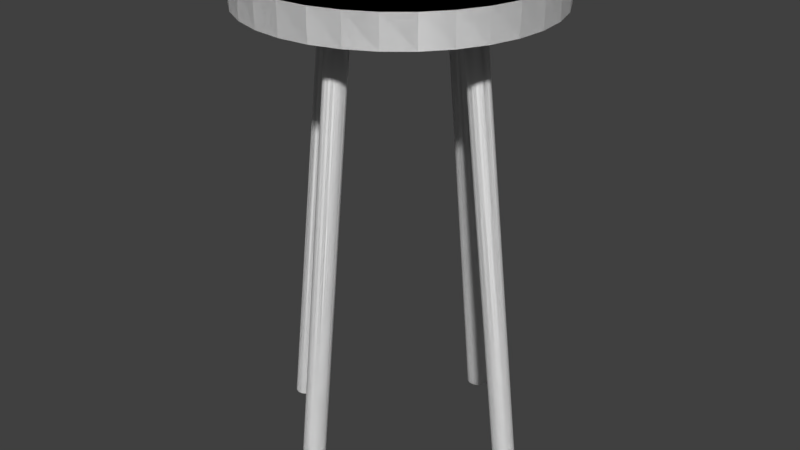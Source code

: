# Source: Barstool.blend  (saved by Blender 2.79.0; exported with 4.5.12 LTS)
import bpy
from mathutils import Matrix  # noqa: F401  (used for matrix-valued properties, if any)

bpy.ops.wm.read_factory_settings(use_empty=True)
scene = bpy.context.scene
scene.name = 'Scene'

# ---- collections
col_collection_1 = bpy.data.collections.new('Collection 1'); scene.collection.children.link(col_collection_1)

# ---- materials (node trees are filled in below, after node groups)
mat_c__lbremasteredrequiem_pc_nzp_models_vmodels_karambit2 = bpy.data.materials.new('C:\\lbremasteredrequiem\\pc\\nzp\\models\\VModels\\karambit2')
mat_c__lbremasteredrequiem_pc_nzp_models_vmodels_karambit2.alpha_threshold = 0.0
mat_c__lbremasteredrequiem_pc_nzp_models_vmodels_karambit2.use_transparent_shadow = False
mat_c__lbremasteredrequiem_pc_nzp_models_vmodels_karambit2.diffuse_color = (1.0, 1.0, 1.0, 1.0)
mat_c__lbremasteredrequiem_pc_nzp_models_vmodels_karambit2.roughness = 0.5

# ---- material node trees

# ---- world
world_world = bpy.data.worlds.new('World'); scene.world = world_world
world_world.color = (0.05088, 0.05088, 0.05088)
world_world.use_sun_shadow = False
world_world.sun_shadow_jitter_overblur = 0.0
world_world.cycles.sampling_method = 'MANUAL'

# ---- meshes
me_c__lbremasteredrequiem_pc_nzp_models_vmodels_karambit2 = bpy.data.meshes.new('C:\\lbremasteredrequiem\\pc\\nzp\\models\\VModels\\karambit2')
me_c__lbremasteredrequiem_pc_nzp_models_vmodels_karambit2.from_pydata([(-0.004532, 1.005, 1.637), (-0.004532, 1.005, 1.431), (-0.004532, 1.005, 1.431), (-0.004532, 1.005, 1.637), (0.1906, 0.9861, 1.431), (0.1906, 0.9861, 1.637), (0.3782, 0.9291, 1.431), (0.3782, 0.9291, 1.637), (0.551, 0.8367, 1.431), (0.551, 0.8367, 1.637), (0.7026, 0.7124, 1.431), (0.7026, 0.7124, 1.637), (0.8269, 0.5608, 1.431), (0.8269, 0.5608, 1.637), (0.9193, 0.3879, 1.431), (0.9193, 0.3879, 1.637), (0.9763, 0.2004, 1.431), (0.9763, 0.2004, 1.637), (0.9955, 0.005265, 1.431), (0.9955, 0.005265, 1.637), (0.9763, -0.1898, 1.431), (0.9763, -0.1898, 1.637), (0.9193, -0.3774, 1.431), (0.9193, -0.3774, 1.637), (0.8269, -0.5503, 1.431), (0.8269, -0.5503, 1.637), (0.7026, -0.7018, 1.431), (0.7026, -0.7018, 1.637), (0.551, -0.8262, 1.431), (0.551, -0.8262, 1.637), (0.3782, -0.9186, 1.431), (0.3782, -0.9186, 1.637), (0.1906, -0.9755, 1.431), (0.1906, -0.9755, 1.637), (-0.004532, -0.9947, 1.431), (-0.004532, -0.9947, 1.637), (-0.1996, -0.9755, 1.431), (-0.1996, -0.9755, 1.637), (-0.3872, -0.9186, 1.431), (-0.3872, -0.9186, 1.637), (-0.5601, -0.8262, 1.431), (-0.5601, -0.8262, 1.637), (-0.7116, -0.7018, 1.431), (-0.7116, -0.7018, 1.637), (-0.836, -0.5503, 1.431), (-0.836, -0.5503, 1.637), (-0.9284, -0.3774, 1.431), (-0.9284, -0.3774, 1.637), (-0.9853, -0.1898, 1.431), (-0.9853, -0.1898, 1.637), (-1.005, 0.005266, 1.431), (-1.005, 0.005266, 1.637), (-0.9853, 0.2004, 1.431), (-0.9853, 0.2004, 1.637), (-0.9284, 0.3879, 1.431), (-0.9284, 0.3879, 1.637), (-0.836, 0.5608, 1.431), (-0.836, 0.5608, 1.637), (-0.7116, 0.7124, 1.431), (-0.7116, 0.7124, 1.637), (-0.5601, 0.8367, 1.431), (-0.5601, 0.8367, 1.637), (-0.3872, 0.9291, 1.431), (-0.3872, 0.9291, 1.637), (-0.1996, 0.9861, 1.431), (-0.1996, 0.9861, 1.637), (0.1906, 0.9861, 1.431), (0.1906, 0.9861, 1.637), (0.3782, 0.9291, 1.431), (0.3782, 0.9291, 1.637), (0.551, 0.8367, 1.431), (0.551, 0.8367, 1.637), (0.7026, 0.7124, 1.431), (0.7026, 0.7124, 1.637), (0.8269, 0.5608, 1.431), (0.8269, 0.5608, 1.637), (0.9193, 0.3879, 1.431), (0.9193, 0.3879, 1.637), (0.9763, 0.2004, 1.431), (0.9763, 0.2004, 1.637), (0.9955, 0.005265, 1.431), (0.9955, 0.005265, 1.637), (0.9763, -0.1898, 1.431), (0.9763, -0.1898, 1.637), (0.9193, -0.3774, 1.431), (0.9193, -0.3774, 1.637), (0.8269, -0.5503, 1.431), (0.8269, -0.5503, 1.637), (0.7026, -0.7018, 1.431), (0.7026, -0.7018, 1.637), (0.551, -0.8262, 1.431), (0.551, -0.8262, 1.637), (0.3782, -0.9186, 1.431), (0.3782, -0.9186, 1.637), (0.1906, -0.9755, 1.431), (0.1906, -0.9755, 1.637), (-0.004532, -0.9947, 1.431), (-0.004532, -0.9947, 1.637), (-0.1996, -0.9755, 1.431), (-0.1996, -0.9755, 1.637), (-0.3872, -0.9186, 1.431), (-0.3872, -0.9186, 1.637), (-0.5601, -0.8262, 1.431), (-0.5601, -0.8262, 1.637), (-0.7116, -0.7018, 1.431), (-0.7116, -0.7018, 1.637), (-0.836, -0.5503, 1.431), (-0.836, -0.5503, 1.637), (-0.9284, -0.3774, 1.431), (-0.9284, -0.3774, 1.637), (-0.9853, -0.1898, 1.431), (-0.9853, -0.1898, 1.637), (-1.005, 0.005266, 1.431), (-1.005, 0.005266, 1.637), (-0.9853, 0.2004, 1.431), (-0.9853, 0.2004, 1.637), (-0.9284, 0.3879, 1.431), (-0.9284, 0.3879, 1.637), (-0.836, 0.5608, 1.431), (-0.836, 0.5608, 1.637), (-0.7116, 0.7124, 1.431), (-0.7116, 0.7124, 1.637), (-0.5601, 0.8367, 1.431), (-0.5601, 0.8367, 1.637), (-0.3872, 0.9291, 1.431), (-0.3872, 0.9291, 1.637), (-0.1996, 0.9861, 1.431), (-0.1996, 0.9861, 1.637), (-0.5499, 0.07457, 1.432), (-0.9306, 0.07457, -1.761), (-0.9306, 0.07457, -1.761), (-0.5499, 0.07457, 1.432), (-0.9164, 0.07317, -1.761), (-0.5357, 0.07317, 1.432), (-0.9027, 0.06902, -1.761), (-0.522, 0.06902, 1.432), (-0.8901, 0.06228, -1.761), (-0.5094, 0.06228, 1.432), (-0.879, 0.05321, -1.761), (-0.4983, 0.05321, 1.432), (-0.87, 0.04216, -1.761), (-0.4893, 0.04216, 1.432), (-0.8632, 0.02955, -1.761), (-0.4825, 0.02955, 1.432), (-0.8591, 0.01587, -1.761), (-0.4784, 0.01587, 1.432), (-0.8577, 0.001641, -1.761), (-0.477, 0.001641, 1.432), (-0.8591, -0.01259, -1.761), (-0.4784, -0.01259, 1.432), (-0.8632, -0.02627, -1.761), (-0.4825, -0.02627, 1.432), (-0.87, -0.03888, -1.761), (-0.4893, -0.03888, 1.432), (-0.879, -0.04993, -1.761), (-0.4983, -0.04993, 1.432), (-0.8901, -0.059, -1.761), (-0.5094, -0.059, 1.432), (-0.9027, -0.06573, -1.761), (-0.522, -0.06573, 1.432), (-0.9164, -0.06988, -1.761), (-0.5357, -0.06988, 1.432), (-0.9306, -0.07129, -1.761), (-0.5499, -0.07129, 1.432), (-0.9448, -0.06988, -1.761), (-0.5641, -0.06988, 1.432), (-0.9585, -0.06573, -1.761), (-0.5778, -0.06573, 1.432), (-0.9711, -0.059, -1.761), (-0.5904, -0.059, 1.432), (-0.9822, -0.04993, -1.761), (-0.6015, -0.04993, 1.432), (-0.9912, -0.03888, -1.761), (-0.6105, -0.03888, 1.432), (-0.998, -0.02627, -1.761), (-0.6173, -0.02627, 1.432), (-1.002, -0.01259, -1.761), (-0.6214, -0.01259, 1.432), (-1.004, 0.001641, -1.761), (-0.6228, 0.001641, 1.432), (-1.002, 0.01587, -1.761), (-0.6214, 0.01587, 1.432), (-0.998, 0.02955, -1.761), (-0.6173, 0.02955, 1.432), (-0.9912, 0.04216, -1.761), (-0.6105, 0.04216, 1.432), (-0.9822, 0.05321, -1.761), (-0.6015, 0.05321, 1.432), (-0.9711, 0.06228, -1.761), (-0.5904, 0.06228, 1.432), (-0.9585, 0.06902, -1.761), (-0.5778, 0.06902, 1.432), (-0.9448, 0.07317, -1.761), (-0.5641, 0.07317, 1.432), (-0.9164, 0.07317, -1.761), (-0.5357, 0.07317, 1.432), (-0.9027, 0.06902, -1.761), (-0.522, 0.06902, 1.432), (-0.8901, 0.06228, -1.761), (-0.5094, 0.06228, 1.432), (-0.879, 0.05321, -1.761), (-0.4983, 0.05321, 1.432), (-0.87, 0.04216, -1.761), (-0.4893, 0.04216, 1.432), (-0.8632, 0.02955, -1.761), (-0.4825, 0.02955, 1.432), (-0.8591, 0.01587, -1.761), (-0.4784, 0.01587, 1.432), (-0.8577, 0.001641, -1.761), (-0.477, 0.001641, 1.432), (-0.8591, -0.01259, -1.761), (-0.4784, -0.01259, 1.432), (-0.8632, -0.02627, -1.761), (-0.4825, -0.02627, 1.432), (-0.87, -0.03888, -1.761), (-0.4893, -0.03888, 1.432), (-0.879, -0.04993, -1.761), (-0.4983, -0.04993, 1.432), (-0.8901, -0.059, -1.761), (-0.5094, -0.059, 1.432), (-0.9027, -0.06573, -1.761), (-0.522, -0.06573, 1.432), (-0.9164, -0.06988, -1.761), (-0.5357, -0.06988, 1.432), (-0.9306, -0.07129, -1.761), (-0.5499, -0.07129, 1.432), (-0.9448, -0.06988, -1.761), (-0.5641, -0.06988, 1.432), (-0.9585, -0.06573, -1.761), (-0.5778, -0.06573, 1.432), (-0.9711, -0.059, -1.761), (-0.5904, -0.059, 1.432), (-0.9822, -0.04993, -1.761), (-0.6015, -0.04993, 1.432), (-0.9912, -0.03888, -1.761), (-0.6105, -0.03888, 1.432), (-0.998, -0.02627, -1.761), (-0.6173, -0.02627, 1.432), (-1.002, -0.01259, -1.761), (-0.6214, -0.01259, 1.432), (-1.004, 0.001641, -1.761), (-0.6228, 0.001641, 1.432), (-1.002, 0.01587, -1.761), (-0.6214, 0.01587, 1.432), (-0.998, 0.02955, -1.761), (-0.6173, 0.02955, 1.432), (-0.9912, 0.04216, -1.761), (-0.6105, 0.04216, 1.432), (-0.9822, 0.05321, -1.761), (-0.6015, 0.05321, 1.432), (-0.9711, 0.06228, -1.761), (-0.5904, 0.06228, 1.432), (-0.9585, 0.06902, -1.761), (-0.5778, 0.06902, 1.432), (-0.9448, 0.07317, -1.761), (-0.5641, 0.07317, 1.432), (0.07704, 0.5465, 1.432), (0.07642, 0.9272, -1.761), (0.07642, 0.9272, -1.761), (0.07704, 0.5465, 1.432), (0.07504, 0.913, -1.761), (0.07566, 0.5323, 1.432), (0.07091, 0.8993, -1.761), (0.07154, 0.5186, 1.432), (0.06419, 0.8867, -1.761), (0.06482, 0.506, 1.432), (0.05514, 0.8756, -1.761), (0.05577, 0.4949, 1.432), (0.04411, 0.8665, -1.761), (0.04473, 0.4858, 1.432), (0.03151, 0.8598, -1.761), (0.03213, 0.4791, 1.432), (0.01784, 0.8556, -1.761), (0.01846, 0.4749, 1.432), (0.003611, 0.8542, -1.761), (0.004234, 0.4735, 1.432), (-0.01062, 0.8555, -1.761), (-0.009995, 0.4748, 1.432), (-0.02431, 0.8597, -1.761), (-0.02368, 0.479, 1.432), (-0.03693, 0.8664, -1.761), (-0.0363, 0.4857, 1.432), (-0.04799, 0.8754, -1.761), (-0.04737, 0.4947, 1.432), (-0.05708, 0.8865, -1.761), (-0.05646, 0.5058, 1.432), (-0.06384, 0.8991, -1.761), (-0.06321, 0.5184, 1.432), (-0.06801, 0.9128, -1.761), (-0.06739, 0.5321, 1.432), (-0.06944, 0.927, -1.761), (-0.06881, 0.5463, 1.432), (-0.06806, 0.9412, -1.761), (-0.06743, 0.5605, 1.432), (-0.06393, 0.9549, -1.761), (-0.06331, 0.5742, 1.432), (-0.05721, 0.9675, -1.761), (-0.05659, 0.5868, 1.432), (-0.04816, 0.9786, -1.761), (-0.04754, 0.5979, 1.432), (-0.03712, 0.9877, -1.761), (-0.0365, 0.607, 1.432), (-0.02453, 0.9944, -1.761), (-0.0239, 0.6137, 1.432), (-0.01085, 0.9986, -1.761), (-0.01023, 0.6179, 1.432), (0.003372, 1.0, -1.761), (0.003996, 0.6193, 1.432), (0.0176, 0.9986, -1.761), (0.01823, 0.6179, 1.432), (0.03129, 0.9945, -1.761), (0.03191, 0.6138, 1.432), (0.04391, 0.9878, -1.761), (0.04453, 0.6071, 1.432), (0.05497, 0.9787, -1.761), (0.0556, 0.5981, 1.432), (0.06406, 0.9677, -1.761), (0.06469, 0.587, 1.432), (0.07082, 0.9551, -1.761), (0.07144, 0.5744, 1.432), (0.07499, 0.9414, -1.761), (0.07562, 0.5607, 1.432), (0.07504, 0.913, -1.761), (0.07566, 0.5323, 1.432), (0.07091, 0.8993, -1.761), (0.07154, 0.5186, 1.432), (0.06419, 0.8867, -1.761), (0.06482, 0.506, 1.432), (0.05514, 0.8756, -1.761), (0.05577, 0.4949, 1.432), (0.04411, 0.8665, -1.761), (0.04473, 0.4858, 1.432), (0.03151, 0.8598, -1.761), (0.03213, 0.4791, 1.432), (0.01784, 0.8556, -1.761), (0.01846, 0.4749, 1.432), (0.003611, 0.8542, -1.761), (0.004234, 0.4735, 1.432), (-0.01062, 0.8555, -1.761), (-0.009995, 0.4748, 1.432), (-0.02431, 0.8597, -1.761), (-0.02368, 0.479, 1.432), (-0.03693, 0.8664, -1.761), (-0.0363, 0.4857, 1.432), (-0.04799, 0.8754, -1.761), (-0.04737, 0.4947, 1.432), (-0.05708, 0.8865, -1.761), (-0.05646, 0.5058, 1.432), (-0.06384, 0.8991, -1.761), (-0.06321, 0.5184, 1.432), (-0.06801, 0.9128, -1.761), (-0.06739, 0.5321, 1.432), (-0.06944, 0.927, -1.761), (-0.06881, 0.5463, 1.432), (-0.06806, 0.9412, -1.761), (-0.06743, 0.5605, 1.432), (-0.06393, 0.9549, -1.761), (-0.06331, 0.5742, 1.432), (-0.05721, 0.9675, -1.761), (-0.05659, 0.5868, 1.432), (-0.04816, 0.9786, -1.761), (-0.04754, 0.5979, 1.432), (-0.03712, 0.9877, -1.761), (-0.0365, 0.607, 1.432), (-0.02453, 0.9944, -1.761), (-0.0239, 0.6137, 1.432), (-0.01085, 0.9986, -1.761), (-0.01023, 0.6179, 1.432), (0.003372, 1.0, -1.761), (0.003996, 0.6193, 1.432), (0.0176, 0.9986, -1.761), (0.01823, 0.6179, 1.432), (0.03129, 0.9945, -1.761), (0.03191, 0.6138, 1.432), (0.04391, 0.9878, -1.761), (0.04453, 0.6071, 1.432), (0.05497, 0.9787, -1.761), (0.0556, 0.5981, 1.432), (0.06406, 0.9677, -1.761), (0.06469, 0.587, 1.432), (0.07082, 0.9551, -1.761), (0.07144, 0.5744, 1.432), (0.07499, 0.9414, -1.761), (0.07562, 0.5607, 1.432), (-0.07051, -0.5354, 1.432), (-0.06773, -0.9161, -1.761), (-0.06773, -0.9161, -1.761), (-0.07051, -0.5354, 1.432), (-0.06644, -0.9018, -1.761), (-0.06921, -0.5211, 1.432), (-0.06239, -0.8881, -1.761), (-0.06516, -0.5074, 1.432), (-0.05574, -0.8755, -1.761), (-0.05852, -0.4948, 1.432), (-0.04675, -0.8643, -1.761), (-0.04953, -0.4837, 1.432), (-0.03577, -0.8552, -1.761), (-0.03854, -0.4745, 1.432), (-0.02321, -0.8484, -1.761), (-0.02598, -0.4677, 1.432), (-0.009557, -0.8441, -1.761), (-0.01233, -0.4634, 1.432), (0.00466, -0.8426, -1.761), (0.001882, -0.4619, 1.432), (0.0189, -0.8439, -1.761), (0.01612, -0.4632, 1.432), (0.03261, -0.848, -1.761), (0.02983, -0.4673, 1.432), (0.04526, -0.8546, -1.761), (0.04249, -0.4739, 1.432), (0.05638, -0.8636, -1.761), (0.0536, -0.4829, 1.432), (0.06553, -0.8746, -1.761), (0.06275, -0.4939, 1.432), (0.07236, -0.8871, -1.761), (0.06958, -0.5064, 1.432), (0.07661, -0.9008, -1.761), (0.07383, -0.5201, 1.432), (0.07812, -0.915, -1.761), (0.07534, -0.5343, 1.432), (0.07682, -0.9292, -1.761), (0.07404, -0.5486, 1.432), (0.07277, -0.9429, -1.761), (0.06999, -0.5623, 1.432), (0.06612, -0.9556, -1.761), (0.06334, -0.5749, 1.432), (0.05713, -0.9667, -1.761), (0.05436, -0.586, 1.432), (0.04615, -0.9759, -1.761), (0.04337, -0.5952, 1.432), (0.03359, -0.9827, -1.761), (0.03081, -0.602, 1.432), (0.01994, -0.987, -1.761), (0.01716, -0.6063, 1.432), (0.005724, -0.9885, -1.761), (0.002946, -0.6078, 1.432), (-0.008513, -0.9872, -1.761), (-0.01129, -0.6065, 1.432), (-0.02222, -0.9831, -1.761), (-0.025, -0.6024, 1.432), (-0.03488, -0.9765, -1.761), (-0.03766, -0.5958, 1.432), (-0.046, -0.9675, -1.761), (-0.04878, -0.5868, 1.432), (-0.05515, -0.9565, -1.761), (-0.05793, -0.5758, 1.432), (-0.06198, -0.9439, -1.761), (-0.06476, -0.5632, 1.432), (-0.06623, -0.9303, -1.761), (-0.06901, -0.5496, 1.432), (-0.06644, -0.9018, -1.761), (-0.06921, -0.5211, 1.432), (-0.06239, -0.8881, -1.761), (-0.06516, -0.5074, 1.432), (-0.05574, -0.8755, -1.761), (-0.05852, -0.4948, 1.432), (-0.04675, -0.8643, -1.761), (-0.04953, -0.4837, 1.432), (-0.03577, -0.8552, -1.761), (-0.03854, -0.4745, 1.432), (-0.02321, -0.8484, -1.761), (-0.02598, -0.4677, 1.432), (-0.009557, -0.8441, -1.761), (-0.01233, -0.4634, 1.432), (0.00466, -0.8426, -1.761), (0.001882, -0.4619, 1.432), (0.0189, -0.8439, -1.761), (0.01612, -0.4632, 1.432), (0.03261, -0.848, -1.761), (0.02983, -0.4673, 1.432), (0.04526, -0.8546, -1.761), (0.04249, -0.4739, 1.432), (0.05638, -0.8636, -1.761), (0.0536, -0.4829, 1.432), (0.06553, -0.8746, -1.761), (0.06275, -0.4939, 1.432), (0.07236, -0.8871, -1.761), (0.06958, -0.5064, 1.432), (0.07661, -0.9008, -1.761), (0.07383, -0.5201, 1.432), (0.07812, -0.915, -1.761), (0.07534, -0.5343, 1.432), (0.07682, -0.9292, -1.761), (0.07404, -0.5486, 1.432), (0.07277, -0.9429, -1.761), (0.06999, -0.5623, 1.432), (0.06612, -0.9556, -1.761), (0.06334, -0.5749, 1.432), (0.05713, -0.9667, -1.761), (0.05436, -0.586, 1.432), (0.04615, -0.9759, -1.761), (0.04337, -0.5952, 1.432), (0.03359, -0.9827, -1.761), (0.03081, -0.602, 1.432), (0.01994, -0.987, -1.761), (0.01716, -0.6063, 1.432), (0.005724, -0.9885, -1.761), (0.002946, -0.6078, 1.432), (-0.008513, -0.9872, -1.761), (-0.01129, -0.6065, 1.432), (-0.02222, -0.9831, -1.761), (-0.025, -0.6024, 1.432), (-0.03488, -0.9765, -1.761), (-0.03766, -0.5958, 1.432), (-0.046, -0.9675, -1.761), (-0.04878, -0.5868, 1.432), (-0.05515, -0.9565, -1.761), (-0.05793, -0.5758, 1.432), (-0.06198, -0.9439, -1.761), (-0.06476, -0.5632, 1.432), (-0.06623, -0.9303, -1.761), (-0.06901, -0.5496, 1.432), (0.5345, -0.06785, 1.432), (0.9152, -0.06645, -1.761), (0.9152, -0.06645, -1.761), (0.5345, -0.06785, 1.432), (0.901, -0.0651, -1.761), (0.5203, -0.0665, 1.432), (0.8873, -0.061, -1.761), (0.5066, -0.0624, 1.432), (0.8746, -0.05431, -1.761), (0.4939, -0.0557, 1.432), (0.8635, -0.04528, -1.761), (0.4828, -0.04668, 1.432), (0.8544, -0.03426, -1.761), (0.4737, -0.03566, 1.432), (0.8476, -0.02168, -1.761), (0.467, -0.02307, 1.432), (0.8434, -0.008013, -1.761), (0.4628, -0.009409, 1.432), (0.842, 0.006209, -1.761), (0.4613, 0.004813, 1.432), (0.8433, 0.02044, -1.761), (0.4626, 0.01905, 1.432), (0.8474, 0.03414, -1.761), (0.4667, 0.03274, 1.432), (0.8541, 0.04677, -1.761), (0.4734, 0.04537, 1.432), (0.8632, 0.05785, -1.761), (0.4825, 0.05646, 1.432), (0.8742, 0.06696, -1.761), (0.4935, 0.06557, 1.432), (0.8868, 0.07375, -1.761), (0.5061, 0.07235, 1.432), (0.9004, 0.07795, -1.761), (0.5197, 0.07655, 1.432), (0.9147, 0.0794, -1.761), (0.534, 0.07801, 1.432), (0.9289, 0.07805, -1.761), (0.5482, 0.07666, 1.432), (0.9426, 0.07395, -1.761), (0.5619, 0.07256, 1.432), (0.9552, 0.06726, -1.761), (0.5745, 0.06587, 1.432), (0.9663, 0.05823, -1.761), (0.5856, 0.05684, 1.432), (0.9754, 0.04721, -1.761), (0.5947, 0.04582, 1.432), (0.9822, 0.03463, -1.761), (0.6015, 0.03324, 1.432), (0.9864, 0.02097, -1.761), (0.6057, 0.01957, 1.432), (0.9878, 0.006744, -1.761), (0.6072, 0.005348, 1.432), (0.9865, -0.007488, -1.761), (0.6058, -0.008884, 1.432), (0.9824, -0.02118, -1.761), (0.6017, -0.02258, 1.432), (0.9757, -0.03382, -1.761), (0.595, -0.03521, 1.432), (0.9667, -0.0449, -1.761), (0.586, -0.0463, 1.432), (0.9557, -0.05401, -1.761), (0.575, -0.05541, 1.432), (0.9431, -0.0608, -1.761), (0.5624, -0.06219, 1.432), (0.9294, -0.065, -1.761), (0.5487, -0.06639, 1.432), (0.901, -0.0651, -1.761), (0.5203, -0.0665, 1.432), (0.8873, -0.061, -1.761), (0.5066, -0.0624, 1.432), (0.8746, -0.05431, -1.761), (0.4939, -0.0557, 1.432), (0.8635, -0.04528, -1.761), (0.4828, -0.04668, 1.432), (0.8544, -0.03426, -1.761), (0.4737, -0.03566, 1.432), (0.8476, -0.02168, -1.761), (0.467, -0.02307, 1.432), (0.8434, -0.008013, -1.761), (0.4628, -0.009409, 1.432), (0.842, 0.006209, -1.761), (0.4613, 0.004813, 1.432), (0.8433, 0.02044, -1.761), (0.4626, 0.01905, 1.432), (0.8474, 0.03414, -1.761), (0.4667, 0.03274, 1.432), (0.8541, 0.04677, -1.761), (0.4734, 0.04537, 1.432), (0.8632, 0.05785, -1.761), (0.4825, 0.05646, 1.432), (0.8742, 0.06696, -1.761), (0.4935, 0.06557, 1.432), (0.8868, 0.07375, -1.761), (0.5061, 0.07235, 1.432), (0.9004, 0.07795, -1.761), (0.5197, 0.07655, 1.432), (0.9147, 0.0794, -1.761), (0.534, 0.07801, 1.432), (0.9289, 0.07805, -1.761), (0.5482, 0.07666, 1.432), (0.9426, 0.07395, -1.761), (0.5619, 0.07256, 1.432), (0.9552, 0.06726, -1.761), (0.5745, 0.06587, 1.432), (0.9663, 0.05823, -1.761), (0.5856, 0.05684, 1.432), (0.9754, 0.04721, -1.761), (0.5947, 0.04582, 1.432), (0.9822, 0.03463, -1.761), (0.6015, 0.03324, 1.432), (0.9864, 0.02097, -1.761), (0.6057, 0.01957, 1.432), (0.9878, 0.006744, -1.761), (0.6072, 0.005348, 1.432), (0.9865, -0.007488, -1.761), (0.6058, -0.008884, 1.432), (0.9824, -0.02118, -1.761), (0.6017, -0.02258, 1.432), (0.9757, -0.03382, -1.761), (0.595, -0.03521, 1.432), (0.9667, -0.0449, -1.761), (0.586, -0.0463, 1.432), (0.9557, -0.05401, -1.761), (0.575, -0.05541, 1.432), (0.9431, -0.0608, -1.761), (0.5624, -0.06219, 1.432), (0.9294, -0.065, -1.761), (0.5487, -0.06639, 1.432)], [], [(156, 157, 159, 158), (67, 0, 127, 125, 123, 121, 119, 117, 115, 113, 111, 109, 107, 105, 103, 101, 99, 97, 95, 93, 91, 89, 87, 85, 83, 81, 79, 77, 75, 73, 71, 69), (2, 3, 5, 4), (224, 225, 227, 226), (122, 123, 125, 124), (4, 5, 7, 6), (154, 155, 157, 156), (120, 121, 123, 122), (6, 7, 9, 8), (228, 229, 231, 230), (118, 119, 121, 120), (8, 9, 11, 10), (152, 153, 155, 154), (116, 117, 119, 118), (10, 11, 13, 12), (230, 231, 233, 232), (114, 115, 117, 116), (12, 13, 15, 14), (150, 151, 153, 152), (112, 113, 115, 114), (14, 15, 17, 16), (232, 233, 235, 234), (110, 111, 113, 112), (16, 17, 19, 18), (148, 149, 151, 150), (108, 109, 111, 110), (18, 19, 21, 20), (234, 235, 237, 236), (106, 107, 109, 108), (20, 21, 23, 22), (146, 147, 149, 148), (104, 105, 107, 106), (22, 23, 25, 24), (236, 237, 239, 238), (102, 103, 105, 104), (24, 25, 27, 26), (144, 145, 147, 146), (100, 101, 103, 102), (26, 27, 29, 28), (238, 239, 241, 240), (98, 99, 101, 100), (28, 29, 31, 30), (142, 143, 145, 144), (96, 97, 99, 98), (30, 31, 33, 32), (240, 241, 243, 242), (94, 95, 97, 96), (32, 33, 35, 34), (140, 141, 143, 142), (92, 93, 95, 94), (34, 35, 37, 36), (242, 243, 245, 244), (90, 91, 93, 92), (36, 37, 39, 38), (138, 139, 141, 140), (88, 89, 91, 90), (38, 39, 41, 40), (244, 245, 247, 246), (86, 87, 89, 88), (40, 41, 43, 42), (136, 137, 139, 138), (84, 85, 87, 86), (42, 43, 45, 44), (246, 247, 249, 248), (82, 83, 85, 84), (44, 45, 47, 46), (134, 135, 137, 136), (80, 81, 83, 82), (46, 47, 49, 48), (248, 249, 251, 250), (78, 79, 81, 80), (48, 49, 51, 50), (132, 133, 135, 134), (76, 77, 79, 78), (50, 51, 53, 52), (250, 251, 253, 252), (74, 75, 77, 76), (52, 53, 55, 54), (130, 131, 133, 132), (72, 73, 75, 74), (54, 55, 57, 56), (195, 128, 255, 253, 251, 249, 247, 245, 243, 241, 239, 237, 235, 233, 231, 229, 227, 225, 223, 221, 219, 217, 215, 213, 211, 209, 207, 205, 203, 201, 199, 197), (70, 71, 73, 72), (56, 57, 59, 58), (1, 66, 68, 70, 72, 74, 76, 78, 80, 82, 84, 86, 88, 90, 92, 94, 96, 98, 100, 102, 104, 106, 108, 110, 112, 114, 116, 118, 120, 122, 124, 126), (68, 69, 71, 70), (58, 59, 61, 60), (126, 127, 0, 1), (66, 67, 69, 68), (60, 61, 63, 62), (5, 3, 65, 63, 61, 59, 57, 55, 53, 51, 49, 47, 45, 43, 41, 39, 37, 35, 33, 31, 29, 27, 25, 23, 21, 19, 17, 15, 13, 11, 9, 7), (1, 0, 67, 66), (62, 63, 65, 64), (226, 227, 229, 228), (124, 125, 127, 126), (64, 65, 3, 2), (2, 4, 6, 8, 10, 12, 14, 16, 18, 20, 22, 24, 26, 28, 30, 32, 34, 36, 38, 40, 42, 44, 46, 48, 50, 52, 54, 56, 58, 60, 62, 64), (158, 159, 161, 160), (222, 223, 225, 224), (160, 161, 163, 162), (220, 221, 223, 222), (162, 163, 165, 164), (218, 219, 221, 220), (164, 165, 167, 166), (216, 217, 219, 218), (166, 167, 169, 168), (214, 215, 217, 216), (168, 169, 171, 170), (212, 213, 215, 214), (170, 171, 173, 172), (210, 211, 213, 212), (172, 173, 175, 174), (208, 209, 211, 210), (174, 175, 177, 176), (206, 207, 209, 208), (176, 177, 179, 178), (204, 205, 207, 206), (178, 179, 181, 180), (202, 203, 205, 204), (180, 181, 183, 182), (200, 201, 203, 202), (182, 183, 185, 184), (198, 199, 201, 200), (184, 185, 187, 186), (129, 194, 196, 198, 200, 202, 204, 206, 208, 210, 212, 214, 216, 218, 220, 222, 224, 226, 228, 230, 232, 234, 236, 238, 240, 242, 244, 246, 248, 250, 252, 254), (196, 197, 199, 198), (186, 187, 189, 188), (254, 255, 128, 129), (194, 195, 197, 196), (188, 189, 191, 190), (133, 131, 193, 191, 189, 187, 185, 183, 181, 179, 177, 175, 173, 171, 169, 167, 165, 163, 161, 159, 157, 155, 153, 151, 149, 147, 145, 143, 141, 139, 137, 135), (129, 128, 195, 194), (190, 191, 193, 192), (252, 253, 255, 254), (192, 193, 131, 130), (130, 132, 134, 136, 138, 140, 142, 144, 146, 148, 150, 152, 154, 156, 158, 160, 162, 164, 166, 168, 170, 172, 174, 176, 178, 180, 182, 184, 186, 188, 190, 192), (284, 285, 287, 286), (352, 353, 355, 354), (282, 283, 285, 284), (356, 357, 359, 358), (280, 281, 283, 282), (358, 359, 361, 360), (278, 279, 281, 280), (360, 361, 363, 362), (276, 277, 279, 278), (362, 363, 365, 364), (274, 275, 277, 276), (364, 365, 367, 366), (272, 273, 275, 274), (366, 367, 369, 368), (270, 271, 273, 272), (368, 369, 371, 370), (268, 269, 271, 270), (370, 371, 373, 372), (266, 267, 269, 268), (372, 373, 375, 374), (264, 265, 267, 266), (374, 375, 377, 376), (262, 263, 265, 264), (376, 377, 379, 378), (260, 261, 263, 262), (378, 379, 381, 380), (258, 259, 261, 260), (323, 256, 383, 381, 379, 377, 375, 373, 371, 369, 367, 365, 363, 361, 359, 357, 355, 353, 351, 349, 347, 345, 343, 341, 339, 337, 335, 333, 331, 329, 327, 325), (354, 355, 357, 356), (286, 287, 289, 288), (350, 351, 353, 352), (288, 289, 291, 290), (348, 349, 351, 350), (290, 291, 293, 292), (346, 347, 349, 348), (292, 293, 295, 294), (344, 345, 347, 346), (294, 295, 297, 296), (342, 343, 345, 344), (296, 297, 299, 298), (340, 341, 343, 342), (298, 299, 301, 300), (338, 339, 341, 340), (300, 301, 303, 302), (336, 337, 339, 338), (302, 303, 305, 304), (334, 335, 337, 336), (304, 305, 307, 306), (332, 333, 335, 334), (306, 307, 309, 308), (330, 331, 333, 332), (308, 309, 311, 310), (328, 329, 331, 330), (310, 311, 313, 312), (326, 327, 329, 328), (312, 313, 315, 314), (257, 322, 324, 326, 328, 330, 332, 334, 336, 338, 340, 342, 344, 346, 348, 350, 352, 354, 356, 358, 360, 362, 364, 366, 368, 370, 372, 374, 376, 378, 380, 382), (324, 325, 327, 326), (314, 315, 317, 316), (382, 383, 256, 257), (322, 323, 325, 324), (316, 317, 319, 318), (261, 259, 321, 319, 317, 315, 313, 311, 309, 307, 305, 303, 301, 299, 297, 295, 293, 291, 289, 287, 285, 283, 281, 279, 277, 275, 273, 271, 269, 267, 265, 263), (257, 256, 323, 322), (318, 319, 321, 320), (380, 381, 383, 382), (320, 321, 259, 258), (258, 260, 262, 264, 266, 268, 270, 272, 274, 276, 278, 280, 282, 284, 286, 288, 290, 292, 294, 296, 298, 300, 302, 304, 306, 308, 310, 312, 314, 316, 318, 320), (412, 413, 415, 414), (480, 481, 483, 482), (410, 411, 413, 412), (484, 485, 487, 486), (408, 409, 411, 410), (486, 487, 489, 488), (406, 407, 409, 408), (488, 489, 491, 490), (404, 405, 407, 406), (490, 491, 493, 492), (402, 403, 405, 404), (492, 493, 495, 494), (400, 401, 403, 402), (494, 495, 497, 496), (398, 399, 401, 400), (496, 497, 499, 498), (396, 397, 399, 398), (498, 499, 501, 500), (394, 395, 397, 396), (500, 501, 503, 502), (392, 393, 395, 394), (502, 503, 505, 504), (390, 391, 393, 392), (504, 505, 507, 506), (388, 389, 391, 390), (506, 507, 509, 508), (386, 387, 389, 388), (451, 384, 511, 509, 507, 505, 503, 501, 499, 497, 495, 493, 491, 489, 487, 485, 483, 481, 479, 477, 475, 473, 471, 469, 467, 465, 463, 461, 459, 457, 455, 453), (482, 483, 485, 484), (414, 415, 417, 416), (478, 479, 481, 480), (416, 417, 419, 418), (476, 477, 479, 478), (418, 419, 421, 420), (474, 475, 477, 476), (420, 421, 423, 422), (472, 473, 475, 474), (422, 423, 425, 424), (470, 471, 473, 472), (424, 425, 427, 426), (468, 469, 471, 470), (426, 427, 429, 428), (466, 467, 469, 468), (428, 429, 431, 430), (464, 465, 467, 466), (430, 431, 433, 432), (462, 463, 465, 464), (432, 433, 435, 434), (460, 461, 463, 462), (434, 435, 437, 436), (458, 459, 461, 460), (436, 437, 439, 438), (456, 457, 459, 458), (438, 439, 441, 440), (454, 455, 457, 456), (440, 441, 443, 442), (385, 450, 452, 454, 456, 458, 460, 462, 464, 466, 468, 470, 472, 474, 476, 478, 480, 482, 484, 486, 488, 490, 492, 494, 496, 498, 500, 502, 504, 506, 508, 510), (452, 453, 455, 454), (442, 443, 445, 444), (510, 511, 384, 385), (450, 451, 453, 452), (444, 445, 447, 446), (389, 387, 449, 447, 445, 443, 441, 439, 437, 435, 433, 431, 429, 427, 425, 423, 421, 419, 417, 415, 413, 411, 409, 407, 405, 403, 401, 399, 397, 395, 393, 391), (385, 384, 451, 450), (446, 447, 449, 448), (508, 509, 511, 510), (448, 449, 387, 386), (386, 388, 390, 392, 394, 396, 398, 400, 402, 404, 406, 408, 410, 412, 414, 416, 418, 420, 422, 424, 426, 428, 430, 432, 434, 436, 438, 440, 442, 444, 446, 448), (540, 541, 543, 542), (608, 609, 611, 610), (538, 539, 541, 540), (612, 613, 615, 614), (536, 537, 539, 538), (614, 615, 617, 616), (534, 535, 537, 536), (616, 617, 619, 618), (532, 533, 535, 534), (618, 619, 621, 620), (530, 531, 533, 532), (620, 621, 623, 622), (528, 529, 531, 530), (622, 623, 625, 624), (526, 527, 529, 528), (624, 625, 627, 626), (524, 525, 527, 526), (626, 627, 629, 628), (522, 523, 525, 524), (628, 629, 631, 630), (520, 521, 523, 522), (630, 631, 633, 632), (518, 519, 521, 520), (632, 633, 635, 634), (516, 517, 519, 518), (634, 635, 637, 636), (514, 515, 517, 516), (579, 512, 639, 637, 635, 633, 631, 629, 627, 625, 623, 621, 619, 617, 615, 613, 611, 609, 607, 605, 603, 601, 599, 597, 595, 593, 591, 589, 587, 585, 583, 581), (610, 611, 613, 612), (542, 543, 545, 544), (606, 607, 609, 608), (544, 545, 547, 546), (604, 605, 607, 606), (546, 547, 549, 548), (602, 603, 605, 604), (548, 549, 551, 550), (600, 601, 603, 602), (550, 551, 553, 552), (598, 599, 601, 600), (552, 553, 555, 554), (596, 597, 599, 598), (554, 555, 557, 556), (594, 595, 597, 596), (556, 557, 559, 558), (592, 593, 595, 594), (558, 559, 561, 560), (590, 591, 593, 592), (560, 561, 563, 562), (588, 589, 591, 590), (562, 563, 565, 564), (586, 587, 589, 588), (564, 565, 567, 566), (584, 585, 587, 586), (566, 567, 569, 568), (582, 583, 585, 584), (568, 569, 571, 570), (513, 578, 580, 582, 584, 586, 588, 590, 592, 594, 596, 598, 600, 602, 604, 606, 608, 610, 612, 614, 616, 618, 620, 622, 624, 626, 628, 630, 632, 634, 636, 638), (580, 581, 583, 582), (570, 571, 573, 572), (638, 639, 512, 513), (578, 579, 581, 580), (572, 573, 575, 574), (517, 515, 577, 575, 573, 571, 569, 567, 565, 563, 561, 559, 557, 555, 553, 551, 549, 547, 545, 543, 541, 539, 537, 535, 533, 531, 529, 527, 525, 523, 521, 519), (513, 512, 579, 578), (574, 575, 577, 576), (636, 637, 639, 638), (576, 577, 515, 514), (514, 516, 518, 520, 522, 524, 526, 528, 530, 532, 534, 536, 538, 540, 542, 544, 546, 548, 550, 552, 554, 556, 558, 560, 562, 564, 566, 568, 570, 572, 574, 576)])
_uv = me_c__lbremasteredrequiem_pc_nzp_models_vmodels_karambit2.uv_layers.new(name='C:\\lbremasteredrequiem\\pc\\nzp\\models\\VModels\\karambit2')
_uv.uv.foreach_set('vector', [0.8904, 0.2547, 0.8904, 0.505, 0.886, 0.5049, 0.886, 0.2546, 0.3089, 0.1399, 0.3089, 0.1702, 0.303, 0.2, 0.2914, 0.228, 0.2746, 0.2532, 0.2532, 0.2746, 0.228, 0.2914, 0.2, 0.303, 0.1702, 0.3089, 0.1399, 0.3089, 0.1102, 0.303, 0.08219, 0.2914, 0.05699, 0.2746, 0.03556, 0.2532, 0.01872, 0.228, 0.007119, 0.2, 0.001206, 0.1702, 0.001206, 0.1399, 0.007119, 0.1102, 0.01872, 0.08219, 0.03556, 0.05699, 0.05699, 0.03556, 0.08219, 0.01872, 0.1102, 0.007119, 0.1399, 0.001206, 0.1702, 0.001206, 0.1999, 0.007118, 0.228, 0.01872, 0.2532, 0.03555, 0.2746, 0.05699, 0.2914, 0.08219, 0.303, 0.1102, 0.9116, 0.8284, 0.9116, 0.8603, 0.8813, 0.8603, 0.8813, 0.8284, 0.9649, 0.5081, 0.9649, 0.7582, 0.9606, 0.758, 0.9606, 0.5079, 0.5987, 0.818, 0.5987, 0.8499, 0.5684, 0.8499, 0.5684, 0.818, 0.6722, 0.83, 0.6722, 0.8619, 0.6419, 0.8619, 0.6419, 0.83, 0.3543, 0.5649, 0.3543, 0.8154, 0.3499, 0.8152, 0.3499, 0.5648, 0.7141, 0.83, 0.7141, 0.8619, 0.6838, 0.8619, 0.6838, 0.83, 0.8789, 0.897, 0.8789, 0.929, 0.8486, 0.929, 0.8486, 0.897, 0.8972, 0.2547, 0.8972, 0.505, 0.8928, 0.5049, 0.8928, 0.2546, 0.5647, 0.8522, 0.5647, 0.8841, 0.5344, 0.8841, 0.5344, 0.8522, 0.8135, 0.8284, 0.8135, 0.8603, 0.7832, 0.8603, 0.7832, 0.8284, 0.782, 0.001325, 0.782, 0.2519, 0.7776, 0.2518, 0.7776, 0.001206, 0.4141, 0.818, 0.4141, 0.8499, 0.3838, 0.8499, 0.3838, 0.818, 0.8462, 0.897, 0.8462, 0.929, 0.8159, 0.929, 0.8159, 0.897, 0.3339, 0.5649, 0.3339, 0.8154, 0.3295, 0.8152, 0.3295, 0.5648, 0.5647, 0.8866, 0.5647, 0.9185, 0.5344, 0.9185, 0.5344, 0.8866, 0.5104, 0.8523, 0.5104, 0.8842, 0.4801, 0.8842, 0.4801, 0.8523, 0.7073, 0.001304, 0.7073, 0.2521, 0.7029, 0.252, 0.7029, 0.001206, 0.9116, 0.794, 0.9116, 0.826, 0.8813, 0.826, 0.8813, 0.794, 0.8135, 0.897, 0.8135, 0.929, 0.7832, 0.929, 0.7832, 0.897, 0.782, 0.2547, 0.782, 0.5053, 0.7776, 0.5052, 0.7776, 0.2546, 0.5104, 0.8866, 0.5104, 0.9186, 0.4801, 0.9186, 0.4801, 0.8866, 0.4141, 0.8866, 0.4141, 0.9186, 0.3838, 0.9186, 0.3838, 0.8866, 0.6462, 0.2546, 0.6462, 0.5055, 0.6419, 0.5054, 0.6419, 0.2546, 0.7468, 0.7957, 0.7468, 0.8276, 0.7165, 0.8276, 0.7165, 0.7957, 0.4681, 0.8849, 0.4681, 0.9169, 0.4378, 0.9169, 0.4378, 0.8849, 0.7005, 0.001304, 0.7005, 0.2521, 0.6962, 0.252, 0.6962, 0.001206, 0.7141, 0.8643, 0.7141, 0.8962, 0.6838, 0.8962, 0.6838, 0.8643, 0.7141, 0.8986, 0.7141, 0.9306, 0.6838, 0.9306, 0.6838, 0.8986, 0.5919, 0.3114, 0.5919, 0.5623, 0.5875, 0.5623, 0.5875, 0.3113, 0.7468, 0.8986, 0.7468, 0.9306, 0.7165, 0.9306, 0.7165, 0.8986, 0.5987, 0.8523, 0.5987, 0.8842, 0.5684, 0.8842, 0.5684, 0.8523, 0.6394, 0.00128, 0.6394, 0.2521, 0.6351, 0.2521, 0.6351, 0.001206, 0.8789, 0.8284, 0.8789, 0.8603, 0.8486, 0.8603, 0.8486, 0.8284, 0.9444, 0.794, 0.9444, 0.826, 0.9141, 0.826, 0.9141, 0.794, 0.6259, 0.2546, 0.6259, 0.5055, 0.6215, 0.5056, 0.6215, 0.2546, 0.7808, 0.7957, 0.7808, 0.8276, 0.7505, 0.8276, 0.7505, 0.7957, 0.361, 0.8178, 0.361, 0.8497, 0.3307, 0.8497, 0.3307, 0.8178, 0.4357, 0.3114, 0.4357, 0.5623, 0.4314, 0.5623, 0.4314, 0.3113, 0.7808, 0.7613, 0.7808, 0.7932, 0.7505, 0.7932, 0.7505, 0.7613, 0.8135, 0.794, 0.8135, 0.826, 0.7832, 0.826, 0.7832, 0.794, 0.558, 0.3113, 0.558, 0.5622, 0.5536, 0.5624, 0.5536, 0.3115, 0.6722, 0.7957, 0.6722, 0.8276, 0.6419, 0.8276, 0.6419, 0.7957, 0.6382, 0.8179, 0.6382, 0.8498, 0.6079, 0.8498, 0.6079, 0.8179, 0.6191, 0.3113, 0.6191, 0.5623, 0.6147, 0.5623, 0.6147, 0.3114, 0.6382, 0.8866, 0.6382, 0.9185, 0.6079, 0.9185, 0.6079, 0.8866, 0.361, 0.8864, 0.361, 0.9184, 0.3307, 0.9184, 0.3307, 0.8864, 0.7073, 0.2546, 0.7073, 0.5053, 0.7029, 0.5056, 0.7029, 0.2548, 0.5104, 0.818, 0.5104, 0.8499, 0.4801, 0.8499, 0.4801, 0.818, 0.8462, 0.794, 0.8462, 0.826, 0.8159, 0.826, 0.8159, 0.794, 0.5376, 0.3113, 0.5376, 0.5622, 0.5332, 0.5624, 0.5332, 0.3115, 0.8462, 0.8627, 0.8462, 0.8946, 0.8159, 0.8946, 0.8159, 0.8627, 0.6722, 0.8643, 0.6722, 0.8962, 0.6419, 0.8962, 0.6419, 0.8643, 0.748, 0.508, 0.748, 0.7586, 0.7437, 0.7589, 0.7437, 0.5083, 0.8462, 0.8284, 0.8462, 0.8603, 0.8159, 0.8603, 0.8159, 0.8284, 0.7808, 0.83, 0.7808, 0.8619, 0.7505, 0.8619, 0.7505, 0.83, 0.6937, 0.2546, 0.6937, 0.5053, 0.6894, 0.5056, 0.6894, 0.2548, 0.9444, 0.8284, 0.9444, 0.8603, 0.9141, 0.8603, 0.9141, 0.8284, 0.5647, 0.8179, 0.5647, 0.8498, 0.5344, 0.8498, 0.5344, 0.8179, 0.7955, 0.001206, 0.7955, 0.2517, 0.7912, 0.2521, 0.7912, 0.001607, 0.6382, 0.8522, 0.6382, 0.8841, 0.6079, 0.8841, 0.6079, 0.8522, 0.9116, 0.897, 0.9116, 0.929, 0.8813, 0.929, 0.8813, 0.897, 0.7345, 0.508, 0.7345, 0.7586, 0.7301, 0.7589, 0.7301, 0.5083, 0.7808, 0.8986, 0.7808, 0.9306, 0.7505, 0.9306, 0.7505, 0.8986, 0.7468, 0.8643, 0.7468, 0.8962, 0.7165, 0.8962, 0.7165, 0.8643, 0.5987, 0.5647, 0.5987, 0.815, 0.5943, 0.8155, 0.5943, 0.5652, 0.7468, 0.7613, 0.7468, 0.7932, 0.7165, 0.7932, 0.7165, 0.7613, 0.7832, 0.7613, 0.8151, 0.7613, 0.8151, 0.7916, 0.7832, 0.7916, 0.8023, 0.5079, 0.8023, 0.7584, 0.7979, 0.7588, 0.7979, 0.5083, 0.7141, 0.7613, 0.7141, 0.7932, 0.6838, 0.7932, 0.6838, 0.7613, 0.5684, 0.8866, 0.6003, 0.8866, 0.6003, 0.917, 0.5684, 0.917, 0.8294, 0.2546, 0.8294, 0.5047, 0.8251, 0.5052, 0.8251, 0.2551, 0.6722, 0.7613, 0.6722, 0.7932, 0.6419, 0.7932, 0.6419, 0.7613, 0.4378, 0.8179, 0.4697, 0.8179, 0.4697, 0.8482, 0.4378, 0.8482, 0.5851, 0.5647, 0.5851, 0.815, 0.5807, 0.8155, 0.5807, 0.5652, 0.7141, 0.7957, 0.7141, 0.8276, 0.6838, 0.8276, 0.6838, 0.7957, 0.8518, 0.7613, 0.8838, 0.7613, 0.8838, 0.7916, 0.8518, 0.7916, 0.8633, 0.5079, 0.8633, 0.758, 0.8589, 0.7585, 0.8589, 0.5084, 0.8135, 0.8627, 0.8135, 0.8946, 0.7832, 0.8946, 0.7832, 0.8627, 0.8175, 0.7613, 0.8494, 0.7613, 0.8494, 0.7916, 0.8175, 0.7916, 0.5528, 0.9408, 0.551, 0.9421, 0.5489, 0.9429, 0.5468, 0.9433, 0.5445, 0.9433, 0.5424, 0.9429, 0.5403, 0.9421, 0.5385, 0.9408, 0.5369, 0.9393, 0.5357, 0.9374, 0.5349, 0.9354, 0.5344, 0.9332, 0.5344, 0.931, 0.5349, 0.9288, 0.5357, 0.9268, 0.5369, 0.925, 0.5385, 0.9234, 0.5403, 0.9222, 0.5424, 0.9213, 0.5445, 0.9209, 0.5468, 0.9209, 0.5489, 0.9213, 0.551, 0.9222, 0.5528, 0.9234, 0.5544, 0.925, 0.5556, 0.9268, 0.5564, 0.9288, 0.5569, 0.931, 0.5569, 0.9332, 0.5564, 0.9354, 0.5556, 0.9374, 0.5544, 0.9393, 0.4681, 0.8506, 0.4681, 0.8825, 0.4378, 0.8825, 0.4378, 0.8506, 0.4141, 0.8523, 0.4141, 0.8842, 0.3838, 0.8842, 0.3838, 0.8523, 0.2746, 0.8734, 0.2532, 0.8949, 0.228, 0.9117, 0.2, 0.9233, 0.1702, 0.9292, 0.1399, 0.9292, 0.1102, 0.9233, 0.08219, 0.9117, 0.05699, 0.8949, 0.03556, 0.8734, 0.01872, 0.8482, 0.007118, 0.8202, 0.001206, 0.7905, 0.001206, 0.7602, 0.007119, 0.7305, 0.01872, 0.7025, 0.03556, 0.6773, 0.05699, 0.6558, 0.08219, 0.639, 0.1102, 0.6274, 0.1399, 0.6215, 0.1702, 0.6215, 0.2, 0.6274, 0.228, 0.639, 0.2532, 0.6558, 0.2746, 0.6773, 0.2914, 0.7025, 0.303, 0.7305, 0.3089, 0.7602, 0.3089, 0.7905, 0.303, 0.8202, 0.2914, 0.8482, 0.6722, 0.8987, 0.6722, 0.9306, 0.6419, 0.9306, 0.6419, 0.8987, 0.361, 0.8521, 0.361, 0.884, 0.3307, 0.884, 0.3307, 0.8521, 0.9444, 0.8627, 0.9444, 0.8946, 0.9141, 0.8946, 0.9141, 0.8627, 0.8789, 0.794, 0.8789, 0.826, 0.8486, 0.826, 0.8486, 0.794, 0.7468, 0.83, 0.7468, 0.8619, 0.7165, 0.8619, 0.7165, 0.83, 0.6191, 0.1399, 0.6191, 0.1702, 0.6132, 0.2, 0.6016, 0.228, 0.5847, 0.2532, 0.5633, 0.2746, 0.5381, 0.2914, 0.5101, 0.303, 0.4804, 0.3089, 0.4501, 0.3089, 0.4203, 0.303, 0.3923, 0.2914, 0.3671, 0.2746, 0.3457, 0.2532, 0.3289, 0.228, 0.3173, 0.2, 0.3113, 0.1702, 0.3113, 0.1399, 0.3173, 0.1102, 0.3289, 0.08219, 0.3457, 0.05699, 0.3671, 0.03556, 0.3923, 0.01872, 0.4203, 0.007119, 0.4501, 0.001206, 0.4804, 0.001206, 0.5101, 0.007118, 0.5381, 0.01872, 0.5633, 0.03555, 0.5847, 0.05699, 0.6016, 0.08219, 0.6132, 0.1102, 0.9116, 0.8627, 0.9116, 0.8946, 0.8813, 0.8946, 0.8813, 0.8627, 0.8789, 0.8627, 0.8789, 0.8946, 0.8486, 0.8946, 0.8486, 0.8627, 0.931, 0.001368, 0.931, 0.2515, 0.9267, 0.2514, 0.9267, 0.001206, 0.7808, 0.8643, 0.7808, 0.8962, 0.7505, 0.8962, 0.7505, 0.8643, 0.9444, 0.897, 0.9444, 0.929, 0.9141, 0.929, 0.9141, 0.897, 0.2746, 0.5633, 0.2532, 0.5847, 0.228, 0.6016, 0.2, 0.6132, 0.1702, 0.6191, 0.1399, 0.6191, 0.1102, 0.6132, 0.08219, 0.6016, 0.05699, 0.5847, 0.03556, 0.5633, 0.01872, 0.5381, 0.007118, 0.5101, 0.001206, 0.4804, 0.001206, 0.4501, 0.007119, 0.4203, 0.01872, 0.3923, 0.03556, 0.3671, 0.05699, 0.3457, 0.08219, 0.3289, 0.1102, 0.3173, 0.1399, 0.3113, 0.1702, 0.3113, 0.2, 0.3173, 0.228, 0.3289, 0.2532, 0.3457, 0.2746, 0.3671, 0.2914, 0.3923, 0.303, 0.4203, 0.3089, 0.4501, 0.3089, 0.4804, 0.303, 0.5101, 0.2914, 0.5381, 0.9311, 0.2547, 0.9311, 0.5049, 0.9267, 0.5047, 0.9267, 0.2546, 0.9649, 0.2547, 0.9649, 0.5048, 0.9606, 0.5047, 0.9606, 0.2546, 0.9717, 0.001373, 0.9717, 0.2515, 0.9673, 0.2513, 0.9673, 0.001206, 0.9311, 0.5081, 0.9311, 0.7582, 0.9267, 0.7581, 0.9267, 0.5079, 0.9649, 0.001373, 0.9649, 0.2515, 0.9606, 0.2513, 0.9606, 0.001206, 0.8904, 0.5081, 0.8904, 0.7584, 0.886, 0.7582, 0.886, 0.5079, 0.9243, 0.5081, 0.9243, 0.7582, 0.9199, 0.7581, 0.9199, 0.5079, 0.3407, 0.5649, 0.3407, 0.8154, 0.3363, 0.8152, 0.3363, 0.5648, 0.8972, 0.001358, 0.8972, 0.2517, 0.8928, 0.2515, 0.8928, 0.001206, 0.7752, 0.508, 0.7752, 0.7586, 0.7708, 0.7585, 0.7708, 0.5079, 0.3203, 0.5649, 0.3203, 0.8154, 0.316, 0.8152, 0.316, 0.5648, 0.7141, 0.001304, 0.7141, 0.2521, 0.7097, 0.252, 0.7097, 0.001206, 0.782, 0.508, 0.782, 0.7586, 0.7776, 0.7585, 0.7776, 0.5079, 0.6462, 0.00128, 0.6462, 0.2521, 0.6419, 0.2521, 0.6419, 0.001206, 0.6938, 0.001304, 0.6938, 0.2521, 0.6894, 0.252, 0.6894, 0.001206, 0.5987, 0.3114, 0.5987, 0.5623, 0.5943, 0.5623, 0.5943, 0.3113, 0.6327, 0.2547, 0.6327, 0.5056, 0.6283, 0.5055, 0.6283, 0.2546, 0.6259, 0.001206, 0.6259, 0.2521, 0.6215, 0.2522, 0.6215, 0.001256, 0.6055, 0.3114, 0.6055, 0.5623, 0.6011, 0.5623, 0.6011, 0.3113, 0.5512, 0.3113, 0.5512, 0.5622, 0.5468, 0.5624, 0.5468, 0.3115, 0.6123, 0.3113, 0.6123, 0.5623, 0.6079, 0.5623, 0.6079, 0.3114, 0.687, 0.2546, 0.687, 0.5053, 0.6826, 0.5056, 0.6826, 0.2548, 0.5444, 0.3113, 0.5444, 0.5622, 0.54, 0.5624, 0.54, 0.3115, 0.7073, 0.508, 0.7073, 0.7586, 0.7029, 0.7589, 0.7029, 0.5083, 0.7005, 0.2546, 0.7005, 0.5053, 0.6962, 0.5056, 0.6962, 0.2548, 0.7887, 0.5079, 0.7887, 0.7584, 0.7844, 0.7588, 0.7844, 0.5083, 0.7413, 0.508, 0.7413, 0.7586, 0.7369, 0.7589, 0.7369, 0.5083, 0.7977, 0.9318, 0.7997, 0.9326, 0.8015, 0.9339, 0.8031, 0.9354, 0.8043, 0.9373, 0.8052, 0.9393, 0.8056, 0.9415, 0.8056, 0.9437, 0.8052, 0.9459, 0.8043, 0.9479, 0.8031, 0.9497, 0.8015, 0.9513, 0.7997, 0.9525, 0.7977, 0.9534, 0.7955, 0.9538, 0.7933, 0.9538, 0.7911, 0.9534, 0.7891, 0.9525, 0.7872, 0.9513, 0.7857, 0.9497, 0.7845, 0.9479, 0.7836, 0.9459, 0.7832, 0.9437, 0.7832, 0.9415, 0.7836, 0.9393, 0.7845, 0.9373, 0.7857, 0.9354, 0.7872, 0.9339, 0.7891, 0.9326, 0.7911, 0.9318, 0.7933, 0.9314, 0.7955, 0.9314, 0.4425, 0.5647, 0.4425, 0.815, 0.4382, 0.8155, 0.4382, 0.5652, 0.7752, 0.001206, 0.7752, 0.2517, 0.7708, 0.2521, 0.7708, 0.001607, 0.8633, 0.001206, 0.8633, 0.2513, 0.8589, 0.2518, 0.8589, 0.001723, 0.8294, 0.001206, 0.8294, 0.2514, 0.8251, 0.2519, 0.8251, 0.001703, 0.4765, 0.5647, 0.4765, 0.815, 0.4721, 0.8155, 0.4721, 0.5652, 0.4271, 0.9409, 0.4252, 0.9421, 0.4232, 0.943, 0.421, 0.9434, 0.4188, 0.9434, 0.4166, 0.943, 0.4146, 0.9421, 0.4128, 0.9409, 0.4112, 0.9394, 0.41, 0.9375, 0.4091, 0.9355, 0.4087, 0.9333, 0.4087, 0.9311, 0.4091, 0.9289, 0.41, 0.9269, 0.4112, 0.925, 0.4128, 0.9235, 0.4146, 0.9223, 0.4166, 0.9214, 0.4188, 0.921, 0.421, 0.921, 0.4232, 0.9214, 0.4252, 0.9223, 0.4271, 0.9235, 0.4286, 0.925, 0.4299, 0.9269, 0.4307, 0.9289, 0.4311, 0.9311, 0.4311, 0.9333, 0.4307, 0.9355, 0.4299, 0.9375, 0.4286, 0.9394, 0.8565, 0.001206, 0.8565, 0.2513, 0.8522, 0.2518, 0.8522, 0.001723, 0.8159, 0.2546, 0.8159, 0.5047, 0.8115, 0.5052, 0.8115, 0.2551, 0.8226, 0.001206, 0.8226, 0.2514, 0.8183, 0.2519, 0.8183, 0.001703, 0.8633, 0.2546, 0.8633, 0.5047, 0.8589, 0.5052, 0.8589, 0.2551, 0.5195, 0.9214, 0.5215, 0.9223, 0.5234, 0.9235, 0.5249, 0.925, 0.5262, 0.9269, 0.527, 0.9289, 0.5274, 0.9311, 0.5274, 0.9333, 0.527, 0.9355, 0.5262, 0.9375, 0.5249, 0.9394, 0.5234, 0.9409, 0.5215, 0.9421, 0.5195, 0.943, 0.5173, 0.9434, 0.5151, 0.9434, 0.5129, 0.943, 0.5109, 0.9421, 0.5091, 0.9409, 0.5075, 0.9394, 0.5063, 0.9375, 0.5054, 0.9355, 0.505, 0.9333, 0.505, 0.9311, 0.5054, 0.9289, 0.5063, 0.9269, 0.5075, 0.925, 0.5091, 0.9235, 0.5109, 0.9223, 0.5129, 0.9214, 0.5151, 0.921, 0.5173, 0.921, 0.9107, 0.001358, 0.9107, 0.2517, 0.9064, 0.2515, 0.9064, 0.001206, 0.992, 0.2547, 0.992, 0.5048, 0.9877, 0.5047, 0.9877, 0.2546, 0.8159, 0.508, 0.8159, 0.7585, 0.8115, 0.7584, 0.8115, 0.5079, 0.9243, 0.2547, 0.9243, 0.505, 0.9199, 0.5049, 0.9199, 0.2546, 0.4357, 0.5648, 0.4357, 0.8155, 0.4314, 0.8153, 0.4314, 0.5647, 0.4561, 0.5649, 0.4561, 0.8154, 0.4517, 0.8152, 0.4517, 0.5648, 0.6666, 0.508, 0.6666, 0.7588, 0.6622, 0.7587, 0.6622, 0.5079, 0.524, 0.5648, 0.524, 0.8155, 0.5196, 0.8153, 0.5196, 0.5647, 0.6666, 0.2546, 0.6666, 0.5055, 0.6622, 0.5054, 0.6622, 0.2546, 0.6937, 0.5081, 0.6937, 0.7588, 0.6894, 0.7587, 0.6894, 0.508, 0.4018, 0.3114, 0.4018, 0.5623, 0.3974, 0.5623, 0.3974, 0.3113, 0.6734, 0.00128, 0.6734, 0.2521, 0.669, 0.2521, 0.669, 0.001206, 0.4697, 0.3113, 0.4697, 0.5623, 0.4653, 0.5623, 0.4653, 0.3114, 0.4154, 0.3114, 0.4154, 0.5623, 0.411, 0.5623, 0.411, 0.3113, 0.3475, 0.3113, 0.3475, 0.5622, 0.3431, 0.5624, 0.3431, 0.3115, 0.4901, 0.3113, 0.4901, 0.5623, 0.4857, 0.5623, 0.4857, 0.3114, 0.7548, 0.2546, 0.7548, 0.5053, 0.7505, 0.5056, 0.7505, 0.2548, 0.3339, 0.3113, 0.3339, 0.5622, 0.3295, 0.5624, 0.3295, 0.3115, 0.7752, 0.2546, 0.7752, 0.5052, 0.7708, 0.5055, 0.7708, 0.2549, 0.6462, 0.5079, 0.6462, 0.7587, 0.6419, 0.7589, 0.6419, 0.5082, 0.5308, 0.5647, 0.5308, 0.8152, 0.5264, 0.8156, 0.5264, 0.5651, 0.7616, 0.508, 0.7616, 0.7586, 0.7572, 0.7589, 0.7572, 0.5083, 0.4901, 0.5647, 0.4901, 0.815, 0.4857, 0.8155, 0.4857, 0.5652, 0.8091, 0.5079, 0.8091, 0.7584, 0.8047, 0.7588, 0.8047, 0.5083, 0.8497, 0.5079, 0.8497, 0.7581, 0.8454, 0.7586, 0.8454, 0.5084, 0.5647, 0.5647, 0.5647, 0.815, 0.5604, 0.8155, 0.5604, 0.5652, 0.8701, 0.001206, 0.8701, 0.2513, 0.8657, 0.2518, 0.8657, 0.001723, 0.6104, 0.925, 0.612, 0.9234, 0.6138, 0.9222, 0.6159, 0.9213, 0.618, 0.9209, 0.6202, 0.9209, 0.6224, 0.9213, 0.6244, 0.9222, 0.6263, 0.9234, 0.6278, 0.925, 0.6291, 0.9268, 0.6299, 0.9288, 0.6303, 0.931, 0.6303, 0.9332, 0.6299, 0.9354, 0.6291, 0.9374, 0.6278, 0.9393, 0.6263, 0.9408, 0.6244, 0.9421, 0.6224, 0.9429, 0.6202, 0.9433, 0.618, 0.9433, 0.6159, 0.9429, 0.6138, 0.9421, 0.612, 0.9408, 0.6104, 0.9393, 0.6092, 0.9374, 0.6083, 0.9354, 0.6079, 0.9332, 0.6079, 0.931, 0.6083, 0.9288, 0.6092, 0.9268, 0.9514, 0.001368, 0.9514, 0.2515, 0.947, 0.2514, 0.947, 0.001206, 0.9581, 0.001368, 0.9581, 0.2515, 0.9538, 0.2514, 0.9538, 0.001206, 0.9853, 0.2547, 0.9853, 0.5048, 0.9809, 0.5047, 0.9809, 0.2546, 0.9852, 0.5081, 0.9852, 0.7582, 0.9809, 0.758, 0.9809, 0.5079, 0.9514, 0.2547, 0.9514, 0.5049, 0.947, 0.5047, 0.947, 0.2546, 0.9988, 0.001373, 0.9988, 0.2515, 0.9944, 0.2513, 0.9944, 0.001206, 0.9107, 0.2547, 0.9107, 0.505, 0.9064, 0.5049, 0.9064, 0.2546, 0.9514, 0.5081, 0.9514, 0.7582, 0.947, 0.7581, 0.947, 0.5079, 0.8159, 0.001344, 0.8159, 0.2518, 0.8115, 0.2517, 0.8115, 0.001206, 0.9243, 0.001358, 0.9243, 0.2517, 0.9199, 0.2515, 0.9199, 0.001206, 0.395, 0.5648, 0.395, 0.8155, 0.3906, 0.8153, 0.3906, 0.5647, 0.4629, 0.5649, 0.4629, 0.8154, 0.4585, 0.8152, 0.4585, 0.5648, 0.6734, 0.508, 0.6734, 0.7588, 0.669, 0.7587, 0.669, 0.5079, 0.5104, 0.5648, 0.5104, 0.8155, 0.5061, 0.8153, 0.5061, 0.5647, 0.6802, 0.00128, 0.6802, 0.2521, 0.6758, 0.2521, 0.6758, 0.001206, 0.7005, 0.5081, 0.7005, 0.7588, 0.6962, 0.7587, 0.6962, 0.508, 0.395, 0.3114, 0.395, 0.5623, 0.3906, 0.5623, 0.3906, 0.3113, 0.6734, 0.2546, 0.6734, 0.5055, 0.669, 0.5054, 0.669, 0.2546, 0.4833, 0.3113, 0.4833, 0.5623, 0.4789, 0.5623, 0.4789, 0.3114, 0.4086, 0.3114, 0.4086, 0.5623, 0.4042, 0.5623, 0.4042, 0.3113, 0.3407, 0.3113, 0.3407, 0.5622, 0.3363, 0.5624, 0.3363, 0.3115, 0.4765, 0.3113, 0.4765, 0.5623, 0.4721, 0.5623, 0.4721, 0.3114, 0.653, 0.5079, 0.653, 0.7587, 0.6486, 0.7589, 0.6486, 0.5082, 0.3271, 0.3113, 0.3271, 0.5622, 0.3227, 0.5624, 0.3227, 0.3115, 0.7684, 0.5079, 0.7684, 0.7585, 0.764, 0.7588, 0.764, 0.5082, 0.6598, 0.5079, 0.6598, 0.7587, 0.6554, 0.7589, 0.6554, 0.5082, 0.5172, 0.5647, 0.5172, 0.8152, 0.5129, 0.8156, 0.5129, 0.5651, 0.7548, 0.508, 0.7548, 0.7586, 0.7505, 0.7589, 0.7505, 0.5083, 0.3635, 0.9428, 0.3615, 0.9419, 0.3597, 0.9407, 0.3581, 0.9391, 0.3569, 0.9373, 0.356, 0.9353, 0.3556, 0.9331, 0.3556, 0.9309, 0.356, 0.9287, 0.3569, 0.9267, 0.3581, 0.9248, 0.3597, 0.9233, 0.3615, 0.922, 0.3635, 0.9212, 0.3657, 0.9208, 0.3679, 0.9208, 0.3701, 0.9212, 0.3721, 0.922, 0.374, 0.9233, 0.3755, 0.9248, 0.3768, 0.9267, 0.3776, 0.9287, 0.378, 0.9309, 0.378, 0.9331, 0.3776, 0.9353, 0.3768, 0.9373, 0.3755, 0.9391, 0.374, 0.9407, 0.3721, 0.9419, 0.3701, 0.9428, 0.3679, 0.9432, 0.3657, 0.9432, 0.5036, 0.5647, 0.5036, 0.815, 0.4993, 0.8155, 0.4993, 0.5652, 0.8091, 0.001206, 0.8091, 0.2517, 0.8047, 0.2521, 0.8047, 0.001607, 0.8904, 0.001206, 0.8904, 0.2513, 0.886, 0.2518, 0.886, 0.001723, 0.8497, 0.2546, 0.8497, 0.5047, 0.8454, 0.5052, 0.8454, 0.2551, 0.6123, 0.5647, 0.6123, 0.815, 0.6079, 0.8155, 0.6079, 0.5652, 0.3863, 0.925, 0.3879, 0.9235, 0.3897, 0.9223, 0.3918, 0.9214, 0.394, 0.921, 0.3962, 0.921, 0.3983, 0.9214, 0.4004, 0.9223, 0.4022, 0.9235, 0.4038, 0.925, 0.405, 0.9269, 0.4058, 0.9289, 0.4063, 0.9311, 0.4063, 0.9333, 0.4058, 0.9355, 0.405, 0.9375, 0.4038, 0.9394, 0.4022, 0.9409, 0.4004, 0.9421, 0.3983, 0.943, 0.3962, 0.9434, 0.394, 0.9434, 0.3918, 0.943, 0.3897, 0.9421, 0.3879, 0.9409, 0.3863, 0.9394, 0.3851, 0.9375, 0.3843, 0.9355, 0.3838, 0.9333, 0.3838, 0.9311, 0.3843, 0.9289, 0.3851, 0.9269, 0.8701, 0.2546, 0.8701, 0.5047, 0.8657, 0.5052, 0.8657, 0.2551, 0.8362, 0.5079, 0.8362, 0.7581, 0.8318, 0.7586, 0.8318, 0.5084, 0.8362, 0.2546, 0.8362, 0.5047, 0.8318, 0.5052, 0.8318, 0.2551, 0.8836, 0.5079, 0.8836, 0.758, 0.8792, 0.7585, 0.8792, 0.5084, 0.3387, 0.9428, 0.3366, 0.9419, 0.3348, 0.9407, 0.3332, 0.9391, 0.332, 0.9373, 0.3312, 0.9353, 0.3307, 0.9331, 0.3307, 0.9309, 0.3312, 0.9287, 0.332, 0.9267, 0.3332, 0.9248, 0.3348, 0.9233, 0.3366, 0.922, 0.3387, 0.9212, 0.3409, 0.9208, 0.3431, 0.9208, 0.3452, 0.9212, 0.3473, 0.922, 0.3491, 0.9233, 0.3507, 0.9248, 0.3519, 0.9267, 0.3527, 0.9287, 0.3532, 0.9309, 0.3532, 0.9331, 0.3527, 0.9353, 0.3519, 0.9373, 0.3507, 0.9391, 0.3491, 0.9407, 0.3473, 0.9419, 0.3452, 0.9428, 0.3431, 0.9432, 0.3409, 0.9432, 0.8972, 0.5081, 0.8972, 0.7584, 0.8928, 0.7582, 0.8928, 0.5079, 0.9785, 0.001373, 0.9785, 0.2515, 0.9741, 0.2513, 0.9741, 0.001206, 0.4222, 0.5649, 0.4222, 0.8154, 0.4178, 0.8152, 0.4178, 0.5648, 0.9039, 0.5081, 0.9039, 0.7584, 0.8996, 0.7582, 0.8996, 0.5079, 0.8023, 0.2547, 0.8023, 0.5053, 0.7979, 0.5052, 0.7979, 0.2546, 0.3475, 0.5649, 0.3475, 0.8154, 0.3431, 0.8152, 0.3431, 0.5648, 0.7277, 0.001304, 0.7277, 0.2521, 0.7233, 0.252, 0.7233, 0.001206, 0.7955, 0.508, 0.7955, 0.7586, 0.7912, 0.7585, 0.7912, 0.5079, 0.653, 0.2546, 0.653, 0.5055, 0.6486, 0.5054, 0.6486, 0.2546, 0.7345, 0.001304, 0.7345, 0.2521, 0.7301, 0.252, 0.7301, 0.001206, 0.5308, 0.3114, 0.5308, 0.5623, 0.5264, 0.5623, 0.5264, 0.3113, 0.653, 0.00128, 0.653, 0.2521, 0.6486, 0.2521, 0.6486, 0.001206, 0.5851, 0.3113, 0.5851, 0.5623, 0.5807, 0.5623, 0.5807, 0.3114, 0.5172, 0.3114, 0.5172, 0.5623, 0.5128, 0.5623, 0.5128, 0.3113, 0.4561, 0.3113, 0.4561, 0.5622, 0.4517, 0.5624, 0.4517, 0.3115, 0.5648, 0.3113, 0.5648, 0.5623, 0.5604, 0.5623, 0.5604, 0.3114, 0.7141, 0.2546, 0.7141, 0.5053, 0.7097, 0.5056, 0.7097, 0.2548, 0.4222, 0.3113, 0.4222, 0.5622, 0.4178, 0.5624, 0.4178, 0.3115, 0.7277, 0.508, 0.7277, 0.7586, 0.7233, 0.7589, 0.7233, 0.5083, 0.7277, 0.2546, 0.7277, 0.5053, 0.7233, 0.5056, 0.7233, 0.2548, 0.4154, 0.5647, 0.4154, 0.8152, 0.411, 0.8156, 0.411, 0.5651, 0.6326, 0.508, 0.6326, 0.7586, 0.6283, 0.7589, 0.6283, 0.5083, 0.4493, 0.5647, 0.4493, 0.815, 0.4449, 0.8155, 0.4449, 0.5652, 0.7887, 0.001206, 0.7887, 0.2517, 0.7844, 0.2521, 0.7844, 0.001607, 0.843, 0.2546, 0.843, 0.5047, 0.8386, 0.5052, 0.8386, 0.2551, 0.5783, 0.5647, 0.5783, 0.815, 0.574, 0.8155, 0.574, 0.5652, 0.8565, 0.5079, 0.8565, 0.758, 0.8522, 0.7585, 0.8522, 0.5084, 0.4985, 0.9409, 0.4967, 0.9421, 0.4946, 0.943, 0.4925, 0.9434, 0.4903, 0.9434, 0.4881, 0.943, 0.486, 0.9421, 0.4842, 0.9409, 0.4826, 0.9394, 0.4814, 0.9375, 0.4806, 0.9355, 0.4801, 0.9333, 0.4801, 0.9311, 0.4806, 0.9289, 0.4814, 0.9269, 0.4826, 0.925, 0.4842, 0.9235, 0.486, 0.9223, 0.4881, 0.9214, 0.4903, 0.921, 0.4925, 0.921, 0.4946, 0.9214, 0.4967, 0.9223, 0.4985, 0.9235, 0.5001, 0.925, 0.5013, 0.9269, 0.5021, 0.9289, 0.5026, 0.9311, 0.5026, 0.9333, 0.5021, 0.9355, 0.5013, 0.9375, 0.5001, 0.9394, 0.9378, 0.001368, 0.9378, 0.2515, 0.9335, 0.2514, 0.9335, 0.001206, 0.9446, 0.001368, 0.9446, 0.2515, 0.9402, 0.2514, 0.9402, 0.001206, 0.9717, 0.2547, 0.9717, 0.5048, 0.9673, 0.5047, 0.9673, 0.2546, 0.9717, 0.5081, 0.9717, 0.7582, 0.9673, 0.758, 0.9673, 0.5079, 0.9378, 0.2547, 0.9378, 0.5049, 0.9335, 0.5047, 0.9335, 0.2546, 0.9785, 0.5081, 0.9785, 0.7582, 0.9741, 0.758, 0.9741, 0.5079, 0.9039, 0.001358, 0.9039, 0.2517, 0.8996, 0.2515, 0.8996, 0.001206, 0.9378, 0.5081, 0.9378, 0.7582, 0.9335, 0.7581, 0.9335, 0.5079, 0.4289, 0.5649, 0.4289, 0.8154, 0.4246, 0.8152, 0.4246, 0.5648, 0.9039, 0.2547, 0.9039, 0.505, 0.8996, 0.5049, 0.8996, 0.2546, 0.8023, 0.001325, 0.8023, 0.2519, 0.7979, 0.2518, 0.7979, 0.001206, 0.361, 0.5649, 0.361, 0.8154, 0.3567, 0.8152, 0.3567, 0.5648, 0.7209, 0.001304, 0.7209, 0.2521, 0.7165, 0.252, 0.7165, 0.001206, 0.7955, 0.2547, 0.7955, 0.5053, 0.7912, 0.5052, 0.7912, 0.2546, 0.6598, 0.2546, 0.6598, 0.5055, 0.6554, 0.5054, 0.6554, 0.2546, 0.7413, 0.001304, 0.7413, 0.2521, 0.7369, 0.252, 0.7369, 0.001206, 0.524, 0.3114, 0.524, 0.5623, 0.5196, 0.5623, 0.5196, 0.3113, 0.6598, 0.00128, 0.6598, 0.2521, 0.6554, 0.2521, 0.6554, 0.001206, 0.5783, 0.3113, 0.5783, 0.5623, 0.574, 0.5623, 0.574, 0.3114, 0.5104, 0.3114, 0.5104, 0.5623, 0.5061, 0.5623, 0.5061, 0.3113, 0.4629, 0.3113, 0.4629, 0.5622, 0.4585, 0.5624, 0.4585, 0.3115, 0.5715, 0.3113, 0.5715, 0.5623, 0.5672, 0.5623, 0.5672, 0.3114, 0.7209, 0.2546, 0.7209, 0.5053, 0.7165, 0.5056, 0.7165, 0.2548, 0.429, 0.3113, 0.429, 0.5622, 0.4246, 0.5624, 0.4246, 0.3115, 0.7141, 0.508, 0.7141, 0.7586, 0.7097, 0.7589, 0.7097, 0.5083, 0.7345, 0.2546, 0.7345, 0.5053, 0.7301, 0.5056, 0.7301, 0.2548, 0.3882, 0.5647, 0.3882, 0.8152, 0.3838, 0.8156, 0.3838, 0.5651, 0.7209, 0.508, 0.7209, 0.7586, 0.7165, 0.7589, 0.7165, 0.5083, 0.8701, 0.9314, 0.8722, 0.9318, 0.8743, 0.9326, 0.8761, 0.9339, 0.8777, 0.9354, 0.8789, 0.9373, 0.8797, 0.9393, 0.8802, 0.9415, 0.8802, 0.9437, 0.8797, 0.9459, 0.8789, 0.9479, 0.8777, 0.9497, 0.8761, 0.9513, 0.8743, 0.9525, 0.8722, 0.9534, 0.8701, 0.9538, 0.8678, 0.9538, 0.8657, 0.9534, 0.8636, 0.9525, 0.8618, 0.9513, 0.8602, 0.9497, 0.859, 0.9479, 0.8582, 0.9459, 0.8577, 0.9437, 0.8577, 0.9415, 0.8582, 0.9393, 0.859, 0.9373, 0.8602, 0.9354, 0.8618, 0.9339, 0.8636, 0.9326, 0.8657, 0.9318, 0.8678, 0.9314, 0.4697, 0.5647, 0.4697, 0.815, 0.4653, 0.8155, 0.4653, 0.5652, 0.7887, 0.2546, 0.7887, 0.505, 0.7844, 0.5054, 0.7844, 0.255, 0.8768, 0.5079, 0.8768, 0.758, 0.8725, 0.7585, 0.8725, 0.5084, 0.843, 0.001206, 0.843, 0.2514, 0.8386, 0.2519, 0.8386, 0.001703, 0.5715, 0.5647, 0.5715, 0.815, 0.5672, 0.8155, 0.5672, 0.5652, 0.8264, 0.9513, 0.8246, 0.9525, 0.8225, 0.9534, 0.8204, 0.9538, 0.8181, 0.9538, 0.816, 0.9534, 0.8139, 0.9525, 0.8121, 0.9513, 0.8105, 0.9497, 0.8093, 0.9479, 0.8085, 0.9459, 0.808, 0.9437, 0.808, 0.9415, 0.8085, 0.9393, 0.8093, 0.9373, 0.8105, 0.9354, 0.8121, 0.9339, 0.8139, 0.9326, 0.816, 0.9318, 0.8181, 0.9314, 0.8204, 0.9314, 0.8225, 0.9318, 0.8246, 0.9326, 0.8264, 0.9339, 0.828, 0.9354, 0.8292, 0.9373, 0.83, 0.9393, 0.8305, 0.9415, 0.8305, 0.9437, 0.83, 0.9459, 0.8292, 0.9479, 0.828, 0.9497, 0.8565, 0.2546, 0.8565, 0.5047, 0.8522, 0.5052, 0.8522, 0.2551, 0.8226, 0.2546, 0.8226, 0.5047, 0.8183, 0.5052, 0.8183, 0.2551, 0.8226, 0.5079, 0.8226, 0.7581, 0.8183, 0.7586, 0.8183, 0.5084, 0.8768, 0.2546, 0.8768, 0.5047, 0.8725, 0.5052, 0.8725, 0.2551, 0.8452, 0.9314, 0.8474, 0.9318, 0.8494, 0.9326, 0.8513, 0.9339, 0.8528, 0.9354, 0.854, 0.9373, 0.8549, 0.9393, 0.8553, 0.9415, 0.8553, 0.9437, 0.8549, 0.9459, 0.854, 0.9479, 0.8528, 0.9497, 0.8513, 0.9513, 0.8494, 0.9525, 0.8474, 0.9534, 0.8452, 0.9538, 0.843, 0.9538, 0.8408, 0.9534, 0.8388, 0.9525, 0.8369, 0.9513, 0.8354, 0.9497, 0.8342, 0.9479, 0.8333, 0.9459, 0.8329, 0.9437, 0.8329, 0.9415, 0.8333, 0.9393, 0.8342, 0.9373, 0.8354, 0.9354, 0.8369, 0.9339, 0.8388, 0.9326, 0.8408, 0.9318, 0.843, 0.9314, 0.9175, 0.001358, 0.9175, 0.2517, 0.9131, 0.2515, 0.9131, 0.001206, 0.992, 0.5081, 0.992, 0.7582, 0.9877, 0.758, 0.9877, 0.5079, 0.5376, 0.5649, 0.5376, 0.8154, 0.5332, 0.8152, 0.5332, 0.5648, 0.9175, 0.2547, 0.9175, 0.505, 0.9131, 0.5049, 0.9131, 0.2546, 0.8091, 0.2547, 0.8091, 0.5053, 0.8047, 0.5052, 0.8047, 0.2546, 0.5444, 0.5649, 0.5444, 0.8154, 0.54, 0.8152, 0.54, 0.5648, 0.748, 0.001304, 0.748, 0.2521, 0.7437, 0.252, 0.7437, 0.001206, 0.4018, 0.5648, 0.4018, 0.8155, 0.3974, 0.8153, 0.3974, 0.5647, 0.6802, 0.2546, 0.6802, 0.5055, 0.6758, 0.5054, 0.6758, 0.2546, 0.687, 0.5081, 0.687, 0.7588, 0.6826, 0.7587, 0.6826, 0.508, 0.3814, 0.3114, 0.3814, 0.5623, 0.377, 0.5623, 0.377, 0.3113, 0.6394, 0.2546, 0.6394, 0.5055, 0.6351, 0.5054, 0.6351, 0.2546, 0.4425, 0.3113, 0.4425, 0.5623, 0.4382, 0.5623, 0.4382, 0.3114, 0.3678, 0.3114, 0.3678, 0.5623, 0.3635, 0.5623, 0.3635, 0.3113, 0.6327, 0.001206, 0.6327, 0.2521, 0.6283, 0.2522, 0.6283, 0.001356, 0.4969, 0.3113, 0.4969, 0.5623, 0.4925, 0.5623, 0.4925, 0.3114, 0.6802, 0.5079, 0.6802, 0.7587, 0.6758, 0.7589, 0.6758, 0.5082, 0.3611, 0.3113, 0.3611, 0.5622, 0.3567, 0.5624, 0.3567, 0.3115, 0.7684, 0.2546, 0.7684, 0.5052, 0.764, 0.5055, 0.764, 0.2549, 0.748, 0.2546, 0.748, 0.5053, 0.7437, 0.5056, 0.7437, 0.2548, 0.5919, 0.5647, 0.5919, 0.8152, 0.5875, 0.8156, 0.5875, 0.5651, 0.7616, 0.2546, 0.7616, 0.5052, 0.7572, 0.5055, 0.7572, 0.2549, 0.4968, 0.5647, 0.4968, 0.815, 0.4925, 0.8155, 0.4925, 0.5652, 0.3814, 0.5647, 0.3814, 0.8152, 0.377, 0.8156, 0.377, 0.5651, 0.8497, 0.001206, 0.8497, 0.2514, 0.8454, 0.2519, 0.8454, 0.001703, 0.3271, 0.5648, 0.3271, 0.8151, 0.3227, 0.8155, 0.3227, 0.5652, 0.8768, 0.001206, 0.8768, 0.2513, 0.8725, 0.2518, 0.8725, 0.001723, 0.8941, 0.7618, 0.8963, 0.7613, 0.8985, 0.7613, 0.9007, 0.7618, 0.9027, 0.7626, 0.9045, 0.7638, 0.9061, 0.7654, 0.9073, 0.7672, 0.9082, 0.7693, 0.9086, 0.7714, 0.9086, 0.7737, 0.9082, 0.7758, 0.9073, 0.7779, 0.9061, 0.7797, 0.9045, 0.7813, 0.9027, 0.7825, 0.9007, 0.7833, 0.8985, 0.7838, 0.8963, 0.7838, 0.8941, 0.7833, 0.8921, 0.7825, 0.8902, 0.7813, 0.8887, 0.7797, 0.8874, 0.7779, 0.8866, 0.7758, 0.8862, 0.7737, 0.8862, 0.7714, 0.8866, 0.7693, 0.8874, 0.7672, 0.8887, 0.7654, 0.8902, 0.7638, 0.8921, 0.7626, 0.9446, 0.2547, 0.9446, 0.5049, 0.9402, 0.5047, 0.9402, 0.2546, 0.9582, 0.2547, 0.9582, 0.5049, 0.9538, 0.5047, 0.9538, 0.2546, 0.9852, 0.001373, 0.9852, 0.2515, 0.9809, 0.2513, 0.9809, 0.001206, 0.9785, 0.2547, 0.9785, 0.5048, 0.9741, 0.5047, 0.9741, 0.2546, 0.9582, 0.5081, 0.9582, 0.7582, 0.9538, 0.7581, 0.9538, 0.5079, 0.992, 0.001373, 0.992, 0.2515, 0.9877, 0.2513, 0.9877, 0.001206, 0.9107, 0.5081, 0.9107, 0.7584, 0.9064, 0.7582, 0.9064, 0.5079, 0.9446, 0.5081, 0.9446, 0.7583, 0.9402, 0.7581, 0.9402, 0.5079, 0.558, 0.5649, 0.558, 0.8154, 0.5536, 0.8152, 0.5536, 0.5648, 0.9175, 0.5081, 0.9175, 0.7584, 0.9131, 0.7582, 0.9131, 0.5079, 0.3678, 0.5648, 0.3678, 0.8155, 0.3635, 0.8153, 0.3635, 0.5647, 0.5512, 0.5649, 0.5512, 0.8154, 0.5468, 0.8152, 0.5468, 0.5648, 0.7548, 0.001304, 0.7548, 0.2521, 0.7505, 0.252, 0.7505, 0.001206, 0.4086, 0.5648, 0.4086, 0.8155, 0.4042, 0.8153, 0.4042, 0.5647, 0.687, 0.00128, 0.687, 0.2521, 0.6826, 0.2521, 0.6826, 0.001206, 0.6259, 0.5081, 0.6259, 0.7588, 0.6215, 0.7587, 0.6215, 0.508, 0.3882, 0.3114, 0.3882, 0.5623, 0.3838, 0.5623, 0.3838, 0.3113, 0.6666, 0.00128, 0.6666, 0.2521, 0.6622, 0.2521, 0.6622, 0.001206, 0.4493, 0.3113, 0.4493, 0.5623, 0.4449, 0.5623, 0.4449, 0.3114, 0.3746, 0.3114, 0.3746, 0.5623, 0.3703, 0.5623, 0.3703, 0.3113, 0.3203, 0.3113, 0.3203, 0.5622, 0.3159, 0.5624, 0.3159, 0.3115, 0.5036, 0.3113, 0.5036, 0.5623, 0.4993, 0.5623, 0.4993, 0.3114, 0.6394, 0.5079, 0.6394, 0.7587, 0.6351, 0.7589, 0.6351, 0.5082, 0.3543, 0.3113, 0.3543, 0.5622, 0.3499, 0.5624, 0.3499, 0.3115, 0.7684, 0.001206, 0.7684, 0.2518, 0.764, 0.2521, 0.764, 0.001535, 0.7413, 0.2546, 0.7413, 0.5053, 0.7369, 0.5056, 0.7369, 0.2548, 0.6055, 0.5647, 0.6055, 0.8152, 0.6011, 0.8156, 0.6011, 0.5651, 0.7616, 0.001206, 0.7616, 0.2518, 0.7572, 0.2521, 0.7572, 0.001535, 0.5868, 0.9393, 0.5849, 0.9405, 0.5829, 0.9414, 0.5807, 0.9418, 0.5785, 0.9418, 0.5763, 0.9414, 0.5743, 0.9405, 0.5725, 0.9393, 0.5709, 0.9377, 0.5697, 0.9359, 0.5688, 0.9339, 0.5684, 0.9317, 0.5684, 0.9295, 0.5688, 0.9273, 0.5697, 0.9253, 0.5709, 0.9234, 0.5725, 0.9219, 0.5743, 0.9206, 0.5763, 0.9198, 0.5785, 0.9194, 0.5807, 0.9194, 0.5829, 0.9198, 0.5849, 0.9206, 0.5868, 0.9219, 0.5883, 0.9234, 0.5896, 0.9253, 0.5904, 0.9273, 0.5908, 0.9295, 0.5908, 0.9317, 0.5904, 0.9339, 0.5896, 0.9359, 0.5883, 0.9377, 0.4832, 0.5647, 0.4832, 0.815, 0.4789, 0.8155, 0.4789, 0.5652, 0.3746, 0.5647, 0.3746, 0.8152, 0.3703, 0.8156, 0.3703, 0.5651, 0.8836, 0.2546, 0.8836, 0.5047, 0.8793, 0.5052, 0.8793, 0.2551, 0.843, 0.5079, 0.843, 0.7581, 0.8386, 0.7586, 0.8386, 0.5084, 0.6191, 0.5647, 0.6191, 0.815, 0.6147, 0.8155, 0.6147, 0.5652, 0.919, 0.7618, 0.9211, 0.7613, 0.9233, 0.7613, 0.9255, 0.7618, 0.9276, 0.7626, 0.9294, 0.7638, 0.931, 0.7654, 0.9322, 0.7672, 0.933, 0.7693, 0.9335, 0.7714, 0.9335, 0.7737, 0.933, 0.7758, 0.9322, 0.7779, 0.931, 0.7797, 0.9294, 0.7813, 0.9276, 0.7825, 0.9255, 0.7833, 0.9233, 0.7838, 0.9211, 0.7838, 0.919, 0.7833, 0.9169, 0.7825, 0.9151, 0.7813, 0.9135, 0.7797, 0.9123, 0.7779, 0.9115, 0.7758, 0.911, 0.7737, 0.911, 0.7714, 0.9115, 0.7693, 0.9123, 0.7672, 0.9135, 0.7654, 0.9151, 0.7638, 0.9169, 0.7626, 0.8701, 0.5079, 0.8701, 0.758, 0.8657, 0.7585, 0.8657, 0.5084, 0.8362, 0.001206, 0.8362, 0.2514, 0.8318, 0.2519, 0.8318, 0.001703, 0.8294, 0.5079, 0.8294, 0.7581, 0.8251, 0.7586, 0.8251, 0.5084, 0.8836, 0.001206, 0.8836, 0.2513, 0.8792, 0.2518, 0.8792, 0.001723, 0.4561, 0.9392, 0.4543, 0.9404, 0.4523, 0.9413, 0.4501, 0.9417, 0.4479, 0.9417, 0.4457, 0.9413, 0.4437, 0.9404, 0.4418, 0.9392, 0.4403, 0.9377, 0.439, 0.9358, 0.4382, 0.9338, 0.4378, 0.9316, 0.4378, 0.9294, 0.4382, 0.9272, 0.439, 0.9252, 0.4403, 0.9233, 0.4418, 0.9218, 0.4437, 0.9206, 0.4457, 0.9197, 0.4479, 0.9193, 0.4501, 0.9193, 0.4523, 0.9197, 0.4543, 0.9206, 0.4561, 0.9218, 0.4577, 0.9233, 0.4589, 0.9252, 0.4598, 0.9272, 0.4602, 0.9294, 0.4602, 0.9316, 0.4598, 0.9338, 0.4589, 0.9358, 0.4577, 0.9377])
me_c__lbremasteredrequiem_pc_nzp_models_vmodels_karambit2.materials.append(mat_c__lbremasteredrequiem_pc_nzp_models_vmodels_karambit2)
me_c__lbremasteredrequiem_pc_nzp_models_vmodels_karambit2.use_remesh_preserve_volume = False
me_c__lbremasteredrequiem_pc_nzp_models_vmodels_karambit2.use_remesh_preserve_attributes = False
me_c__lbremasteredrequiem_pc_nzp_models_vmodels_karambit2.use_mirror_vertex_groups = False
me_c__lbremasteredrequiem_pc_nzp_models_vmodels_karambit2.update()

# ---- objects
ob_c__lbremasteredrequiem_pc_nzp_models_vmodels_karambit2 = bpy.data.objects.new('C:\\lbremasteredrequiem\\pc\\nzp\\models\\VModels\\karambit2', me_c__lbremasteredrequiem_pc_nzp_models_vmodels_karambit2)

# ---- transforms, parenting, visibility, modifiers, constraints
ob_c__lbremasteredrequiem_pc_nzp_models_vmodels_karambit2.location = (0.0, 0.0, 0.0)
ob_c__lbremasteredrequiem_pc_nzp_models_vmodels_karambit2.lineart.crease_threshold = 0.0

# ---- collection membership
col_collection_1.objects.link(ob_c__lbremasteredrequiem_pc_nzp_models_vmodels_karambit2)

# ---- scene / render settings (as saved in the file)
scene.frame_start = 1; scene.frame_end = 250; scene.frame_set(3)
scene.render.engine = 'BLENDER_EEVEE_NEXT'
scene.render.resolution_percentage = 50
scene.render.dither_intensity = 0.0
scene.cycles.use_denoising = False
scene.cycles.samples = 128
scene.cycles.sampling_pattern = 'TABULATED_SOBOL'
scene.cycles.use_adaptive_sampling = False
scene.cycles.use_light_tree = False
scene.cycles.blur_glossy = 0.0
scene.cycles.sample_clamp_indirect = 0.0
scene.view_settings.view_transform = 'Standard'
bpy.context.view_layer.update()

# ---- added for rendering (the .blend has no active camera and no usable light): camera, sun
cam_auto = bpy.data.cameras.new('AutoCamera')
cam_auto.lens = 50.0
cam_auto.sensor_width = 36.0
cam_auto.clip_end = 1000.0
ob_auto_camera = bpy.data.objects.new('AutoCamera', cam_auto)
scene.collection.objects.link(ob_auto_camera)
ob_auto_camera.location = (4.08642, -4.90388, 3.21086)
ob_auto_camera.rotation_euler = (1.09748, -7.21219e-08, 0.694738)
scene.camera = ob_auto_camera
light_auto_sun = bpy.data.lights.new('AutoSun', 'SUN')
light_auto_sun.energy = 3.0
light_auto_sun.angle = 0.0523599
ob_auto_sun = bpy.data.objects.new('AutoSun', light_auto_sun)
scene.collection.objects.link(ob_auto_sun)
ob_auto_sun.rotation_euler = (0.872665, 0.174533, 0.523599)
bpy.context.view_layer.update()
